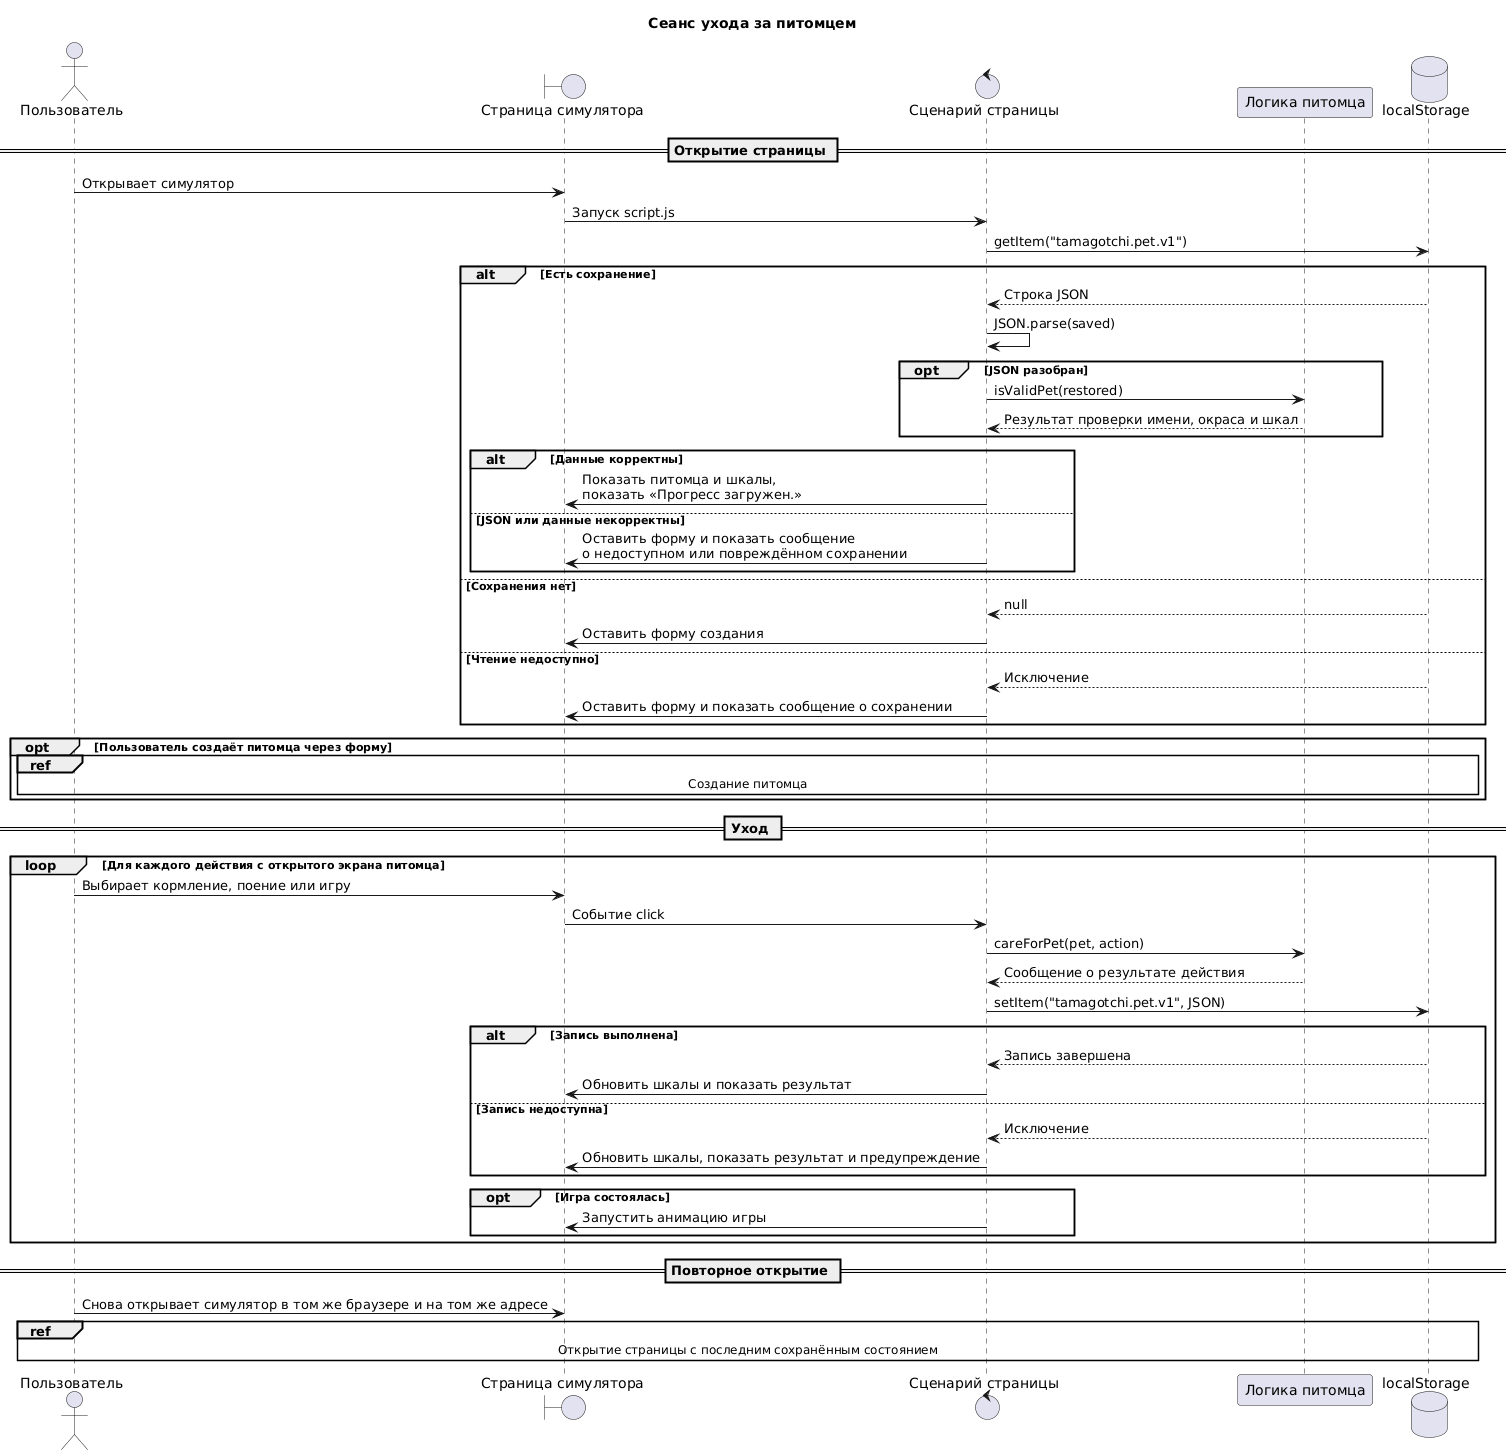

The diagram above was rendered by PlantUML. Its source (embedded in the PNG):
@startuml
skinparam defaultFontName DejaVu Sans
title Сеанс ухода за питомцем

actor "Пользователь" as User
boundary "Страница симулятора" as UI
control "Сценарий страницы" as App
participant "Логика питомца" as Pet
database "localStorage" as Storage

== Открытие страницы ==
User -> UI : Открывает симулятор
UI -> App : Запуск script.js
App -> Storage : getItem("tamagotchi.pet.v1")
alt Есть сохранение
  Storage --> App : Строка JSON
  App -> App : JSON.parse(saved)
  opt JSON разобран
    App -> Pet : isValidPet(restored)
    Pet --> App : Результат проверки имени, окраса и шкал
  end
  alt Данные корректны
    App -> UI : Показать питомца и шкалы,\nпоказать «Прогресс загружен.»
  else JSON или данные некорректны
    App -> UI : Оставить форму и показать сообщение\nо недоступном или повреждённом сохранении
  end
else Сохранения нет
  Storage --> App : null
  App -> UI : Оставить форму создания
else Чтение недоступно
  Storage --> App : Исключение
  App -> UI : Оставить форму и показать сообщение о сохранении
end
opt Пользователь создаёт питомца через форму
  ref over User, Storage : Создание питомца
end

== Уход ==
loop Для каждого действия с открытого экрана питомца
  User -> UI : Выбирает кормление, поение или игру
  UI -> App : Событие click
  App -> Pet : careForPet(pet, action)
  Pet --> App : Сообщение о результате действия
  App -> Storage : setItem("tamagotchi.pet.v1", JSON)
  alt Запись выполнена
    Storage --> App : Запись завершена
    App -> UI : Обновить шкалы и показать результат
  else Запись недоступна
    Storage --> App : Исключение
    App -> UI : Обновить шкалы, показать результат и предупреждение
  end
  opt Игра состоялась
    App -> UI : Запустить анимацию игры
  end
end

== Повторное открытие ==
User -> UI : Снова открывает симулятор в том же браузере и на том же адресе
ref over User, Storage : Открытие страницы с последним сохранённым состоянием
@enduml